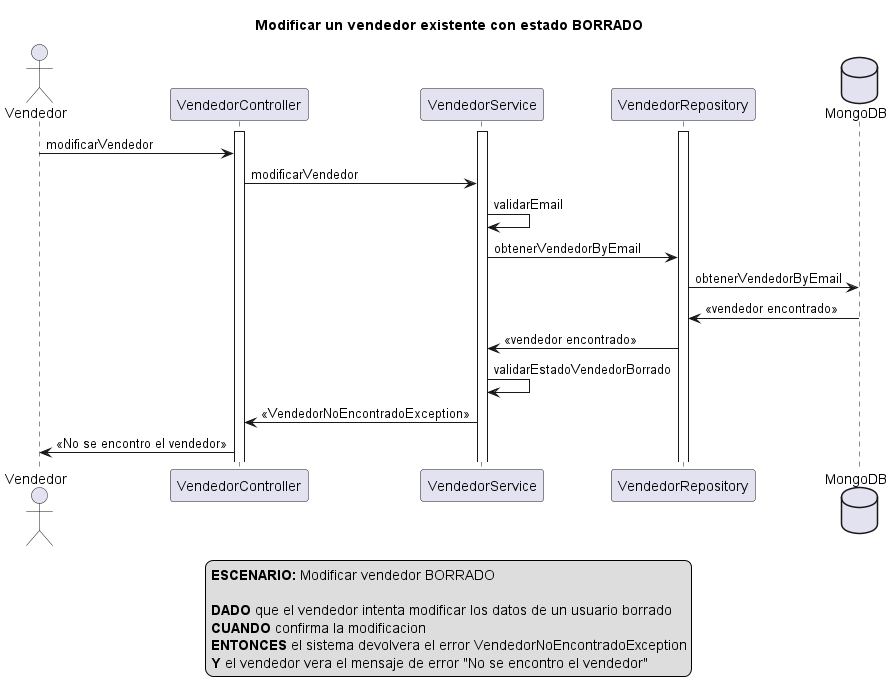

The diagram above was rendered by PlantUML. Its source (embedded in the PNG):
@startuml
actor Vendedor
activate VendedorController
activate VendedorService
activate VendedorRepository
database MongoDB

title Modificar un vendedor existente con estado BORRADO

Vendedor -> VendedorController: modificarVendedor

VendedorController -> VendedorService: modificarVendedor

VendedorService -> VendedorService: validarEmail

VendedorService -> VendedorRepository: obtenerVendedorByEmail

VendedorRepository -> MongoDB: obtenerVendedorByEmail

MongoDB -> VendedorRepository: <<vendedor encontrado>>

VendedorRepository -> VendedorService: <<vendedor encontrado>>

VendedorService -> VendedorService: validarEstadoVendedorBorrado

VendedorService -> VendedorController: <<VendedorNoEncontradoException>>

VendedorController -> Vendedor: <<No se encontro el vendedor>>

legend
<b>ESCENARIO:</b> Modificar vendedor BORRADO

<b>DADO</b> que el vendedor intenta modificar los datos de un usuario borrado
<b>CUANDO</b> confirma la modificacion  
<b>ENTONCES</b> el sistema devolvera el error VendedorNoEncontradoException
<b>Y</b> el vendedor vera el mensaje de error "No se encontro el vendedor"
end legend

@enduml